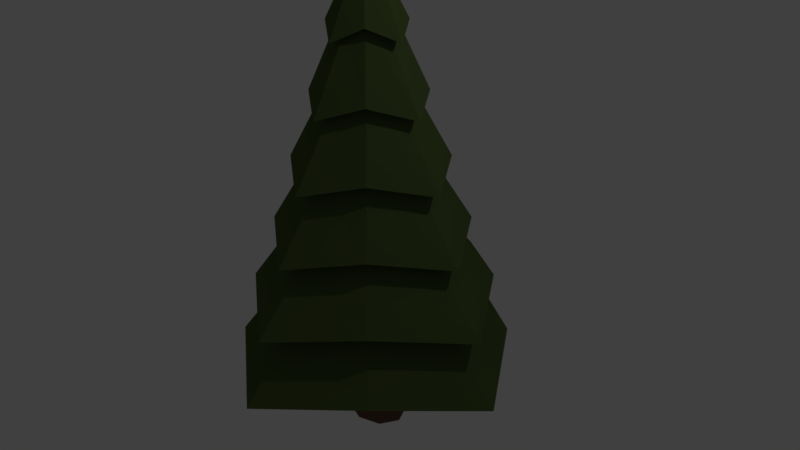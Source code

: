 # Source: tree_4.blend  (saved by Blender 2.77.0; exported with 4.5.12 LTS)
import bpy
from mathutils import Matrix  # noqa: F401  (used for matrix-valued properties, if any)

bpy.ops.wm.read_factory_settings(use_empty=True)
scene = bpy.context.scene
scene.name = 'Scene'

# ---- collections
col_collection_1 = bpy.data.collections.new('Collection 1'); scene.collection.children.link(col_collection_1)

# ---- materials (node trees are filled in below, after node groups)
mat_pineleaves = bpy.data.materials.new('pineleaves')
mat_pineleaves.alpha_threshold = 0.0
mat_pineleaves.diffuse_color = (0.083, 0.163, 0.029, 1.0)
mat_pineleaves.roughness = 0.5
mat_pinebark = bpy.data.materials.new('pinebark')
mat_pinebark.alpha_threshold = 0.0
mat_pinebark.diffuse_color = (0.126, 0.076, 0.055, 1.0)
mat_pinebark.roughness = 0.5

# ---- material node trees
mat_pineleaves.use_nodes = True; mat_pineleaves.node_tree.nodes.clear()
_N = mat_pineleaves.node_tree.nodes; _L = mat_pineleaves.node_tree.links
n0 = _N.new('ShaderNodeOutputMaterial'); n0.name = 'Material Output'; n0.location = (300, 300)
n1 = _N.new('ShaderNodeBsdfDiffuse'); n1.name = 'Diffuse BSDF'; n1.location = (10, 300)
n1.inputs[0].default_value = (0.078, 0.115, 0.035, 1.0)
_L.new(n1.outputs[0], n0.inputs[0])
n0.is_active_output = True
mat_pinebark.use_nodes = True; mat_pinebark.node_tree.nodes.clear()
_N = mat_pinebark.node_tree.nodes; _L = mat_pinebark.node_tree.links
n0 = _N.new('ShaderNodeOutputMaterial'); n0.name = 'Material Output'; n0.location = (300, 300)
n1 = _N.new('ShaderNodeBsdfDiffuse'); n1.name = 'Diffuse BSDF'; n1.location = (10, 300)
n1.inputs[0].default_value = (0.163, 0.086, 0.059, 1.0)
_L.new(n1.outputs[0], n0.inputs[0])
n0.is_active_output = True

# ---- world
world_world = bpy.data.worlds.new('World'); scene.world = world_world
world_world.color = (0.05088, 0.05088, 0.05088)
world_world.use_sun_shadow = False
world_world.sun_shadow_jitter_overblur = 0.0
world_world.cycles.sampling_method = 'MANUAL'

# ---- cameras
cam_camera = bpy.data.cameras.new('Camera')
cam_camera.clip_end = 100.0
cam_camera.lens = 35.0
cam_camera.sensor_width = 32.0
cam_camera.sensor_height = 18.0
cam_camera.ortho_scale = 7.314
cam_camera.dof.focus_distance = 0.0

# ---- lights
light_lamp = bpy.data.lights.new('Lamp', 'POINT')
light_lamp.transmission_factor = 0.0
light_lamp.cutoff_distance = 30.0
light_lamp.energy = 100.0
light_lamp.shadow_buffer_clip_start = 1.001
light_lamp.shadow_soft_size = 0.1
light_lamp.shadow_maximum_resolution = 0.006
light_lamp.use_absolute_resolution = True

# ---- meshes
me_cylinder = bpy.data.meshes.new('Cylinder')
me_cylinder.from_pydata([(0.03647, 1.259, -1.389), (-0.002271, 6.413, -0.00204), (0.8425, 1.43, -0.8459), (-0.001648, 6.413, -0.001781), (1.453, 1.259, 0.02799), (-0.00139, 6.413, -0.001158), (0.8425, 1.43, 0.8436), (-0.001648, 6.413, -0.0005345), (0.03647, 1.259, 1.445), (-0.002271, 6.413, -0.0002762), (-0.847, 1.43, 0.8436), (-0.002895, 6.413, -0.0005345), (-1.38, 1.259, 0.02799), (-0.003153, 6.413, -0.001158), (-0.847, 1.43, -0.8459), (-0.002895, 6.413, -0.001781), (0.03647, 2.089, -1.173), (0.03647, 2.919, -0.9569), (0.03647, 3.75, -0.7409), (0.03647, 4.58, -0.5249), (0.03647, 5.411, -0.3089), (0.1985, 5.583, -0.202), (0.3273, 4.752, -0.3308), (0.4561, 3.922, -0.4595), (0.5849, 3.091, -0.5883), (0.7137, 2.261, -0.7171), (0.3733, 5.411, 0.02799), (0.5893, 4.58, 0.02799), (0.8053, 3.75, 0.02799), (1.021, 2.919, 0.02799), (1.237, 2.089, 0.02799), (0.1985, 5.583, 0.1997), (0.3273, 4.752, 0.3284), (0.4561, 3.922, 0.4572), (0.5849, 3.091, 0.586), (0.7137, 2.261, 0.7148), (0.03647, 5.411, 0.3648), (0.03647, 4.58, 0.5809), (0.03647, 3.75, 0.7969), (0.03647, 2.919, 1.013), (0.03647, 2.089, 1.229), (-0.2031, 5.583, 0.1997), (-0.3319, 4.752, 0.3284), (-0.4607, 3.922, 0.4572), (-0.5894, 3.091, 0.586), (-0.7182, 2.261, 0.7148), (-0.3004, 5.411, 0.02799), (-0.5164, 4.58, 0.02799), (-0.7324, 3.75, 0.02799), (-0.9484, 2.919, 0.02799), (-1.164, 2.089, 0.02799), (-0.2031, 5.583, -0.202), (-0.3319, 4.752, -0.3308), (-0.4607, 3.922, -0.4595), (-0.5894, 3.091, -0.5883), (-0.7182, 2.261, -0.7171), (0.03647, 5.288, -0.5442), (0.3388, 5.46, -0.3423), (0.6087, 5.288, 0.02799), (0.3388, 5.46, 0.34), (0.03647, 5.288, 0.6002), (-0.3434, 5.46, 0.34), (-0.5357, 5.288, 0.02799), (-0.3434, 5.46, -0.3423), (0.03647, 4.457, -0.8225), (0.5048, 4.629, -0.5082), (0.887, 4.457, 0.02799), (0.5048, 4.629, 0.5059), (0.03647, 4.457, 0.8785), (-0.5093, 4.629, 0.5059), (-0.814, 4.457, 0.02799), (-0.5093, 4.629, -0.5082), (0.03647, 3.627, -1.139), (0.6935, 3.799, -0.697), (1.204, 3.627, 0.02799), (0.6935, 3.799, 0.6947), (0.03647, 3.627, 1.195), (-0.6981, 3.799, 0.6947), (-1.131, 3.627, 0.02799), (-0.6981, 3.799, -0.697), (0.03647, 2.796, -1.447), (0.8773, 2.968, -0.8808), (1.512, 2.796, 0.02799), (0.8773, 2.968, 0.8784), (0.03647, 2.796, 1.503), (-0.8819, 2.968, 0.8784), (-1.439, 2.796, 0.02799), (-0.8819, 2.968, -0.8808), (0.03647, 1.966, -1.812), (1.095, 2.138, -1.098), (1.877, 1.966, 0.02799), (1.095, 2.138, 1.096), (0.03647, 1.966, 1.868), (-1.099, 2.138, 1.096), (-1.804, 1.966, 0.02799), (-1.099, 2.138, -1.098), (1.244, 1.307, -1.247), (2.127, 1.135, 0.02799), (1.244, 1.307, 1.245), (0.03647, 1.135, 2.118), (-1.249, 1.307, 1.245), (-2.054, 1.135, 0.02799), (-1.249, 1.307, -1.247), (0.03647, 1.135, -2.063), (-0.002271, -2.766e-05, -0.3519), (-0.002271, 1.61, -0.3519), (0.3058, -2.766e-05, -0.2492), (0.3058, 1.61, -0.2492), (0.4334, -2.766e-05, -0.001158), (0.4334, 1.61, -0.001158), (0.3058, -2.766e-05, 0.2468), (0.3058, 1.61, 0.2468), (-0.002271, -2.766e-05, 0.3496), (-0.002271, 1.61, 0.3496), (-0.3103, -2.766e-05, 0.2468), (-0.3103, 1.61, 0.2468), (-0.4379, -2.766e-05, -0.001158), (-0.4379, 1.61, -0.001158), (-0.3103, -2.766e-05, -0.2492), (-0.3103, 1.61, -0.2492), (-0.002271, 0.8051, -0.2728), (0.2363, 0.8051, -0.1933), (0.3352, 0.8051, -0.001158), (0.2363, 0.8051, 0.1909), (-0.002271, 0.8051, 0.2705), (-0.2409, 0.8051, 0.1909), (-0.3397, 0.8051, -0.001158), (-0.2409, 0.8051, -0.1933)], [], [(56, 1, 3, 57), (57, 3, 5, 58), (58, 5, 7, 59), (59, 7, 9, 60), (60, 9, 11, 61), (61, 11, 13, 62), (3, 1, 15, 13, 11, 9, 7, 5), (62, 13, 15, 63), (63, 15, 1, 56), (0, 2, 4, 6, 8, 10, 12, 14), (102, 55, 16, 103), (95, 54, 17, 88), (87, 53, 18, 80), (79, 52, 19, 72), (71, 51, 20, 64), (101, 50, 55, 102), (94, 49, 54, 95), (86, 48, 53, 87), (78, 47, 52, 79), (70, 46, 51, 71), (100, 45, 50, 101), (93, 44, 49, 94), (85, 43, 48, 86), (77, 42, 47, 78), (69, 41, 46, 70), (99, 40, 45, 100), (92, 39, 44, 93), (84, 38, 43, 85), (76, 37, 42, 77), (68, 36, 41, 69), (98, 35, 40, 99), (91, 34, 39, 92), (83, 33, 38, 84), (75, 32, 37, 76), (67, 31, 36, 68), (97, 30, 35, 98), (90, 29, 34, 91), (82, 28, 33, 83), (74, 27, 32, 75), (66, 26, 31, 67), (96, 25, 30, 97), (89, 24, 29, 90), (81, 23, 28, 82), (73, 22, 27, 74), (65, 21, 26, 66), (103, 16, 25, 96), (88, 17, 24, 89), (80, 18, 23, 81), (72, 19, 22, 73), (64, 20, 21, 65), (51, 63, 56, 20), (46, 62, 63, 51), (41, 61, 62, 46), (36, 60, 61, 41), (31, 59, 60, 36), (26, 58, 59, 31), (21, 57, 58, 26), (20, 56, 57, 21), (19, 64, 65, 22), (22, 65, 66, 27), (27, 66, 67, 32), (32, 67, 68, 37), (37, 68, 69, 42), (42, 69, 70, 47), (47, 70, 71, 52), (52, 71, 64, 19), (18, 72, 73, 23), (23, 73, 74, 28), (28, 74, 75, 33), (33, 75, 76, 38), (38, 76, 77, 43), (43, 77, 78, 48), (48, 78, 79, 53), (53, 79, 72, 18), (17, 80, 81, 24), (24, 81, 82, 29), (29, 82, 83, 34), (34, 83, 84, 39), (39, 84, 85, 44), (44, 85, 86, 49), (49, 86, 87, 54), (54, 87, 80, 17), (16, 88, 89, 25), (25, 89, 90, 30), (30, 90, 91, 35), (35, 91, 92, 40), (40, 92, 93, 45), (45, 93, 94, 50), (50, 94, 95, 55), (55, 95, 88, 16), (0, 103, 96, 2), (2, 96, 97, 4), (4, 97, 98, 6), (6, 98, 99, 8), (8, 99, 100, 10), (10, 100, 101, 12), (12, 101, 102, 14), (14, 102, 103, 0), (120, 105, 107, 121), (121, 107, 109, 122), (122, 109, 111, 123), (123, 111, 113, 124), (124, 113, 115, 125), (125, 115, 117, 126), (107, 105, 119, 117, 115, 113, 111, 109), (126, 117, 119, 127), (127, 119, 105, 120), (104, 106, 108, 110, 112, 114, 116, 118), (118, 127, 120, 104), (116, 126, 127, 118), (114, 125, 126, 116), (112, 124, 125, 114), (110, 123, 124, 112), (108, 122, 123, 110), (106, 121, 122, 108), (104, 120, 121, 106)])
me_cylinder.polygons.foreach_set('material_index', [0, 0, 0, 0, 0, 0, 0, 0, 0, 0, 0, 0, 0, 0, 0, 0, 0, 0, 0, 0, 0, 0, 0, 0, 0, 0, 0, 0, 0, 0, 0, 0, 0, 0, 0, 0, 0, 0, 0, 0, 0, 0, 0, 0, 0, 0, 0, 0, 0, 0, 0, 0, 0, 0, 0, 0, 0, 0, 0, 0, 0, 0, 0, 0, 0, 0, 0, 0, 0, 0, 0, 0, 0, 0, 0, 0, 0, 0, 0, 0, 0, 0, 0, 0, 0, 0, 0, 0, 0, 0, 0, 0, 0, 0, 0, 0, 0, 0, 1, 1, 1, 1, 1, 1, 1, 1, 1, 1, 1, 1, 1, 1, 1, 1, 1, 1])
me_cylinder.materials.append(mat_pineleaves)
me_cylinder.materials.append(mat_pinebark)
me_cylinder.use_remesh_preserve_volume = False
me_cylinder.use_remesh_preserve_attributes = False
me_cylinder.use_mirror_vertex_groups = False
me_cylinder.update()

# ---- objects
ob_cylinder = bpy.data.objects.new('Cylinder', me_cylinder)
ob_lamp = bpy.data.objects.new('Lamp', light_lamp)
ob_camera = bpy.data.objects.new('Camera', cam_camera)

# ---- transforms, parenting, visibility, modifiers, constraints
ob_cylinder.location = (0.002271, -0.001158, -2.43)
ob_cylinder.rotation_euler = (1.571, 0.0, 0.0)
ob_cylinder.lineart.crease_threshold = 0.0
ob_lamp.location = (4.076, 1.005, 5.904)
ob_lamp.rotation_euler = (0.6503, 0.05522, 1.866)
ob_lamp.lock_rotations_4d = False
ob_lamp.empty_display_type = 'ARROWS'
ob_lamp.color = (0.0, 0.0, 0.0, 0.0)
ob_lamp.lineart.crease_threshold = 0.0
ob_camera.location = (7.481, -6.508, 5.344)
ob_camera.rotation_euler = (1.109, 0.01082, 0.8149)
ob_camera.lock_rotations_4d = False
ob_camera.empty_display_type = 'ARROWS'
ob_camera.color = (0.0, 0.0, 0.0, 0.0)
ob_camera.display_type = 'WIRE'
ob_camera.lineart.crease_threshold = 0.0

# ---- collection membership
col_collection_1.objects.link(ob_cylinder)
col_collection_1.objects.link(ob_lamp)
col_collection_1.objects.link(ob_camera)

# ---- scene / render settings (as saved in the file)
scene.camera = ob_camera
scene.frame_start = 1; scene.frame_end = 250; scene.frame_set(1)
scene.render.engine = 'CYCLES'
scene.render.resolution_percentage = 50
scene.render.dither_intensity = 0.0
scene.cycles.use_denoising = False
scene.cycles.samples = 128
scene.cycles.sampling_pattern = 'TABULATED_SOBOL'
scene.cycles.light_sampling_threshold = 0.0
scene.cycles.use_adaptive_sampling = False
scene.cycles.use_light_tree = False
scene.cycles.blur_glossy = 0.0
scene.cycles.sample_clamp_indirect = 0.0
scene.view_settings.view_transform = 'Standard'
bpy.context.view_layer.update()
